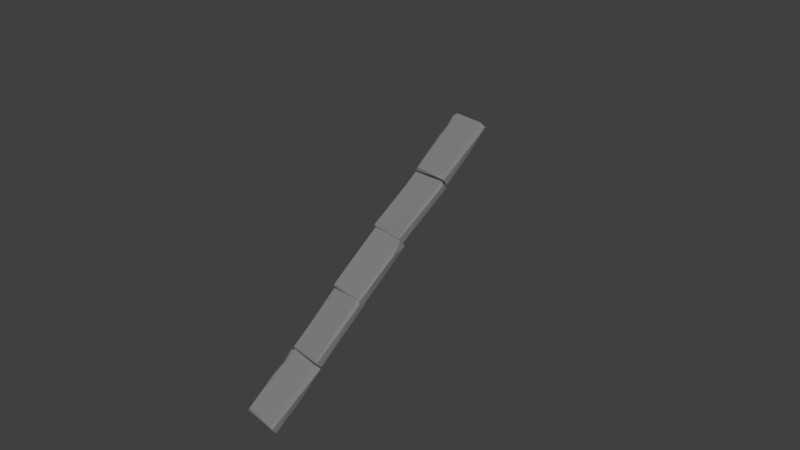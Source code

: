 # Source: Roof_big_stones_half.blend  (saved by Blender 2.79.0; exported with 4.5.12 LTS)
import bpy
from mathutils import Matrix  # noqa: F401  (used for matrix-valued properties, if any)

bpy.ops.wm.read_factory_settings(use_empty=True)
scene = bpy.context.scene
scene.name = 'Scene'

# ---- collections
col_collection_1 = bpy.data.collections.new('Collection 1'); scene.collection.children.link(col_collection_1)

# ---- materials (node trees are filled in below, after node groups)
mat_m_church_roof_stones = bpy.data.materials.new('M_Church_roof_stones')
mat_m_church_roof_stones.alpha_threshold = 0.0
mat_m_church_roof_stones.diffuse_color = (0.2159, 0.2159, 0.2159, 1.0)
mat_m_church_roof_stones.roughness = 0.5

# ---- material node trees
mat_m_church_roof_stones.use_nodes = True; mat_m_church_roof_stones.node_tree.nodes.clear()
_N = mat_m_church_roof_stones.node_tree.nodes; _L = mat_m_church_roof_stones.node_tree.links
n0 = _N.new('ShaderNodeOutputMaterial'); n0.name = 'Material Output'; n0.location = (1200, 880)
n0.label = 'Material Out'
n1 = _N.new('ShaderNodeAddShader'); n1.name = 'Add Shader'; n1.location = (1000, 880)
n1.label = 'Shader Add Refl'
n2 = _N.new('ShaderNodeAddShader'); n2.name = 'Add Shader.001'; n2.location = (800, 880)
n2.label = 'Shader Add Spec'
n3 = _N.new('ShaderNodeBsdfRefraction'); n3.name = 'Refraction BSDF'; n3.location = (1200, 220)
n3.label = 'Refl BSDF'
n3.mute = True
n4 = _N.new('ShaderNodeMix'); n4.name = 'Mix'; n4.location = (1000, 220)
n4.label = 'Mix Color/Refl'
n4.data_type = 'RGBA'
n4.blend_type = 'MULTIPLY'
n4.inputs[0].default_value = 1.0
n4.inputs[6].default_value = (1.0, 1.0, 1.0, 1.0)
n4.inputs[7].default_value = (0.0, 0.0, 0.0, 0.0)
n5 = _N.new('ShaderNodeMixShader'); n5.name = 'Mix Shader'; n5.location = (600, 880)
n5.label = 'Shader Mix Alpha'
n6 = _N.new('ShaderNodeBsdfTransparent'); n6.name = 'Transparent BSDF'; n6.location = (400, 880)
n6.label = 'Alpha BSDF'
n6.mute = True
n7 = _N.new('ShaderNodeMix'); n7.name = 'Mix.001'; n7.location = (200, 1100)
n7.label = 'Mix Color/Alpha'
n7.data_type = 'RGBA'
n7.blend_type = 'MULTIPLY'
n7.inputs[0].default_value = 1.0
n7.inputs[6].default_value = (1.0, 1.0, 1.0, 1.0)
n7.inputs[7].default_value = (1.0, 1.0, 1.0, 1.0)
n8 = _N.new('ShaderNodeBsdfDiffuse'); n8.name = 'Diffuse BSDF'; n8.location = (400, 660)
n8.label = 'Diff BSDF'
n9 = _N.new('ShaderNodeMix'); n9.name = 'Mix.002'; n9.location = (200, 660)
n9.label = 'Mix Color/Diffuse'
n9.data_type = 'RGBA'
n9.blend_type = 'MULTIPLY'
n9.inputs[0].default_value = 1.0
n9.inputs[6].default_value = (0.2159, 0.2159, 0.2159, 1.0)
n9.inputs[7].default_value = (1.0, 1.0, 1.0, 1.0)
n10 = _N.new('ShaderNodeBsdfAnisotropic'); n10.name = 'Glossy BSDF'; n10.location = (400, 220)
n10.label = 'Spec BSDF'
n10.distribution = 'GGX'
n11 = _N.new('ShaderNodeMix'); n11.name = 'Mix.003'; n11.location = (200, 220)
n11.label = 'Mix Color/Spec'
n11.data_type = 'RGBA'
n11.blend_type = 'MULTIPLY'
n11.inputs[0].default_value = 1.0
n11.inputs[6].default_value = (0.1, 0.1, 0.1, 1.0)
n11.inputs[7].default_value = (0.0, 0.0, 0.0, 1.0)
n12 = _N.new('ShaderNodeMix'); n12.name = 'Mix.004'; n12.location = (200, 0)
n12.label = 'Mix Color/Hardness'
n12.data_type = 'RGBA'
n12.blend_type = 'MULTIPLY'
n12.inputs[0].default_value = 1.0
n12.inputs[6].default_value = (3.95, 3.95, 3.95, 3.95)
n12.inputs[7].default_value = (1.0, 1.0, 1.0, 1.0)
n13 = _N.new('ShaderNodeNormalMap'); n13.name = 'Normal Map'; n13.location = (200, 440)
n13.label = 'Normal/Map'
n13.mute = True
n14 = _N.new('ShaderNodeMix'); n14.name = 'Mix.005'; n14.location = (1000, 660)
n14.label = 'Bump/Map'
n14.mute = True
n14.data_type = 'RGBA'
n14.blend_type = 'MULTIPLY'
n14.inputs[0].default_value = 1.0
n14.inputs[6].default_value = (1.0, 1.0, 1.0, 1.0)
n14.inputs[7].default_value = (0.0, 0.0, 0.0, 1.0)
n15 = _N.new('ShaderNodeTexCoord'); n15.name = 'Texture Coordinate'; n15.location = (-600, 660)
n15.label = 'Texture Coords'
n16 = _N.new('ShaderNodeDisplacement'); n16.name = 'Displacement'; n16.location = (0, 0)
n16.inputs[1].default_value = 0.0
n16.inputs[2].default_value = 0.1
n17 = _N.new('ShaderNodeMath'); n17.name = 'Math'; n17.location = (0, 0)
n17.operation = 'POWER'
_L.new(n1.outputs[0], n0.inputs[0])
_L.new(n2.outputs[0], n1.inputs[0])
_L.new(n3.outputs[0], n1.inputs[1])
_L.new(n4.outputs[2], n3.inputs[0])
_L.new(n5.outputs[0], n2.inputs[0])
_L.new(n6.outputs[0], n5.inputs[1])
_L.new(n7.outputs[2], n5.inputs[0])
_L.new(n8.outputs[0], n5.inputs[2])
_L.new(n9.outputs[2], n8.inputs[0])
_L.new(n10.outputs[0], n2.inputs[1])
_L.new(n11.outputs[2], n10.inputs[0])
_L.new(n13.outputs[0], n8.inputs[2])
_L.new(n13.outputs[0], n10.inputs[4])
_L.new(n13.outputs[0], n3.inputs[3])
_L.new(n14.outputs[2], n16.inputs[0])
_L.new(n16.outputs[0], n0.inputs[2])
_L.new(n12.outputs[2], n17.inputs[0])
_L.new(n17.outputs[0], n10.inputs[1])
n0.is_active_output = True

# ---- world
world_world = bpy.data.worlds.new('World'); scene.world = world_world
world_world.color = (0.05088, 0.05088, 0.05088)
world_world.use_sun_shadow = False
world_world.sun_shadow_jitter_overblur = 0.0
world_world.cycles.sampling_method = 'MANUAL'

# ---- cameras
cam_camera = bpy.data.cameras.new('Camera')
cam_camera.clip_end = 100.0
cam_camera.lens = 35.0
cam_camera.sensor_width = 32.0
cam_camera.sensor_height = 18.0
cam_camera.ortho_scale = 7.314
cam_camera.dof.focus_distance = 0.0

# ---- meshes
me_untitled = bpy.data.meshes.new('Untitled')
me_untitled.from_pydata([(28.96, 111.3, 72.01), (-29.29, -177.9, -175.4), (4.366, -80.28, -94.95), (23.86, -33.33, -54.27), (25.11, -20.65, -30.76), (27.46, 37.11, 8.211), (-23.37, 38.88, 9.601), (-26.71, 34.44, 15.63), (20.99, -38.68, -43.28), (-27.57, 19.96, -7.273), (-28.62, -11.32, -22.29), (-15.23, -37.42, -43.8), (-30.07, -36.48, -46.04), (22.98, -39.45, -46.6), (30.03, 110.0, 69.02), (24.11, 29.62, 18.97), (-26.74, 32.66, 20.61), (24.11, 64.75, 48.85), (-22.28, 85.17, 62.5), (-28.3, 44.4, 26.8), (-28.29, 45.0, 20.96), (-22.14, 103.9, 77.24), (26.58, -40.05, -46.77), (22.0, -77.17, -74.32), (23.65, -110.7, -105.9), (-26.88, -101.9, -116.4), (-26.63, -107.1, -105.3), (-28.29, -107.0, -108.7), (-24.25, -67.12, -70.11), (-28.82, -95.48, -105.9), (-27.87, -34.26, -48.25), (-25.8, -39.24, -46.55), (20.24, 175.5, 125.2), (29.2, 140.1, 104.7), (28.36, 106.0, 80.04), (-24.99, 107.7, 77.95), (-21.88, 107.2, 83.25), (25.53, 113.2, 89.54), (23.85, 177.3, 141.1), (-23.66, 150.2, 117.0), (-18.16, 178.7, 142.3), (9.232, 181.7, 137.2), (-24.64, 177.2, 138.7), (-25.17, 165.8, 125.7), (-24.91, 128.9, 89.84), (24.63, -178.5, -176.0), (24.09, -183.8, -168.0), (21.41, -184.7, -165.4), (-26.22, -181.7, -163.8), (20.87, -112.0, -107.3), (-27.1, -138.9, -130.7), (-20.51, -110.2, -105.5), (-21.74, -124.0, -116.9), (26.98, -107.0, -112.9), (-27.59, -111.7, -109.1), (-28.37, -123.2, -122.0), (-28.86, -160.3, -157.7), (3.58, 70.3, 36.68), (-24.56, 100.4, 58.55), (-27.22, -2.347, -26.7), (25.21, -139.4, -145.5), (-26.93, -103.5, -115.8), (15.15, -104.0, -116.2), (19.83, -34.58, -50.91), (26.19, 10.88, -15.42), (27.63, 17.03, 1.073), (25.32, 30.74, 17.73), (-22.71, 32.31, 19.51), (-27.67, -36.58, -41.65), (30.12, 103.2, 74.19), (22.46, 32.22, 23.35), (23.0, 108.4, 70.2), (-24.39, 107.8, 76.01), (26.64, 103.7, 78.83), (-27.1, 38.11, 10.68), (21.77, -108.4, -101.5), (22.86, -39.75, -42.3), (-24.98, 111.4, 72.05), (12.67, 104.3, 81.97), (25.51, -149.5, -143.6), (-29.28, -181.5, -169.4), (-29.88, -20.83, -43.05), (-29.87, -32.11, -52.9), (-24.05, 155.0, 107.2), (28.85, 150.2, 102.9), (-24.58, 184.9, 132.0), (29.85, 181.1, 134.8), (-26.98, -134.2, -140.7), (-27.17, -41.05, -64.39), (26.64, -33.01, -51.54), (-27.02, -32.03, -52.85), (-23.32, 111.9, 69.43), (24.96, 35.82, 11.82), (24.91, -104.2, -112.6), (-24.96, -15.49, -39.79)], [], [(83, 84, 0), (87, 60, 45), (88, 89, 2), (88, 63, 89), (25, 88, 2), (2, 93, 25), (3, 64, 4), (4, 8, 13), (65, 64, 5), (66, 8, 65), (67, 8, 66), (66, 5, 67), (67, 6, 7), (10, 7, 9), (68, 7, 10), (9, 59, 10), (10, 59, 81), (68, 11, 8), (69, 73, 17), (71, 73, 14), (16, 74, 15), (58, 74, 20), (19, 72, 20), (72, 58, 20), (18, 72, 19), (21, 18, 73), (93, 89, 22), (63, 76, 89), (27, 25, 24), (23, 31, 28), (28, 31, 27), (88, 25, 29), (88, 30, 90), (33, 84, 86), (0, 34, 77), (37, 86, 38), (34, 78, 77), (36, 38, 40), (39, 43, 35), (79, 60, 53), (79, 47, 46), (46, 1, 45), (46, 47, 1), (48, 49, 52), (62, 61, 51), (51, 61, 54), (50, 52, 55), (55, 52, 54), (80, 50, 55), (55, 54, 61), (56, 80, 55), (55, 87, 56), (56, 1, 80), (58, 71, 14), (14, 57, 58), (92, 57, 14), (74, 58, 57), (57, 92, 74), (59, 9, 64), (64, 3, 59), (82, 94, 3), (77, 83, 0), (85, 84, 83), (32, 85, 86), (32, 84, 85), (1, 87, 45), (61, 60, 87), (62, 60, 61), (89, 93, 2), (88, 90, 63), (4, 13, 3), (65, 4, 64), (66, 65, 5), (4, 65, 8), (67, 5, 6), (8, 67, 68), (7, 68, 67), (6, 9, 7), (82, 12, 81), (81, 12, 10), (10, 12, 68), (68, 12, 11), (8, 11, 13), (73, 71, 91, 72), (13, 11, 12), (69, 92, 14), (92, 69, 15), (17, 15, 69), (70, 15, 17), (14, 73, 69), (76, 63, 90, 30), (15, 74, 92), (70, 16, 15), (17, 16, 70), (18, 16, 17), (19, 16, 18), (73, 18, 17), (20, 16, 19), (20, 74, 16), (58, 72, 91), (18, 21, 72), (21, 73, 72), (93, 22, 24), (23, 24, 22), (75, 24, 23), (76, 23, 22), (89, 76, 22), (24, 25, 93), (75, 26, 24), (27, 24, 26), (23, 26, 75), (28, 26, 23), (27, 26, 28), (76, 31, 23), (29, 25, 27), (30, 29, 27), (30, 88, 29), (30, 27, 31), (31, 76, 30), (86, 84, 32), (33, 0, 84), (33, 86, 37), (33, 34, 0), (34, 33, 37), (37, 78, 34), (77, 78, 35), (35, 78, 36), (78, 37, 38), (38, 36, 78), (36, 39, 35), (36, 40, 39), (38, 86, 41), (41, 40, 38), (41, 85, 40), (41, 86, 85), (42, 40, 85), (39, 40, 43), (42, 43, 40), (42, 85, 43), (43, 85, 83), (35, 43, 44), (44, 43, 83), (35, 44, 77), (44, 83, 77), (53, 60, 62), (79, 45, 60), (53, 47, 79), (45, 79, 46), (47, 53, 49), (13, 12, 82, 3), (1, 47, 80), (80, 47, 48), (49, 48, 47), (48, 50, 80), (48, 52, 50), (52, 49, 51), (53, 51, 49), (51, 53, 62), (54, 52, 51), (61, 87, 55), (56, 87, 1), (58, 91, 71), (9, 6, 5), (64, 9, 5), (81, 59, 94), (59, 3, 94), (81, 94, 82)])
_uv = me_untitled.uv_layers.new(name='UVmap_0')
_uv.uv.foreach_set('vector', [0.4242, 0.05781, 0.4857, 0.06, 0.4829, 0.1304, 0.4243, 0.05823, 0.4854, 0.05991, 0.4829, 0.1304, 0.3121, 0.03959, 0.2864, 0.04729, 0.2988, 0.01873, 0.3121, 0.03959, 0.2911, 0.04736, 0.2864, 0.04729, 0.3094, 0.00246, 0.3121, 0.03959, 0.2988, 0.01873, 0.2988, 0.01873, 0.2915, 0.006454, 0.3094, 0.00246, 0.004426, 0.12, 0.002089, 0.05697, 0.01276, 0.09277, 0.01276, 0.09277, 0.018, 0.1165, 0.01625, 0.1216, 0.01088, 0.04053, 0.002089, 0.05697, 0.003706, 0.01855, 0.01553, 0.01807, 0.018, 0.1165, 0.01088, 0.04053, 0.06616, 0.01709, 0.018, 0.1165, 0.01553, 0.01807, 0.01553, 0.01807, 0.01315, 0.006348, 0.06616, 0.01709, 0.06616, 0.01709, 0.06775, 0.004883, 0.07147, 0.01514, 0.073, 0.08057, 0.07147, 0.01514, 0.08112, 0.0415, 0.06906, 0.1151, 0.07147, 0.01514, 0.073, 0.08057, 0.08112, 0.0415, 0.08307, 0.07764, 0.073, 0.08057, 0.073, 0.08057, 0.08307, 0.07764, 0.08289, 0.1035, 0.06906, 0.1151, 0.0566, 0.1172, 0.018, 0.1165, 0.1888, 0.0166, 0.1941, 0.01611, 0.1937, 0.06741, 0.2007, 0.005643, 0.1941, 0.01611, 0.1909, 0.008467, 0.2442, 0.1161, 0.2472, 0.1274, 0.1907, 0.1193, 0.259, 0.04102, 0.2553, 0.1207, 0.2529, 0.1069, 0.248, 0.103, 0.2488, 0.01633, 0.2529, 0.1069, 0.2488, 0.01633, 0.259, 0.04102, 0.2529, 0.1069, 0.2407, 0.04737, 0.2488, 0.01633, 0.248, 0.103, 0.2448, 0.01953, 0.2407, 0.04737, 0.1941, 0.01611, 0.1782, 0.1162, 0.1798, 0.01363, 0.1888, 0.0166, 0.2005, 0.005679, 0.1941, 0.01611, 0.191, 0.008464, 0.2467, 0.1185, 0.2472, 0.1274, 0.1907, 0.1193, 0.1935, 0.06739, 0.2448, 0.01942, 0.2333, 0.06561, 0.2333, 0.06561, 0.2448, 0.01942, 0.2467, 0.1185, 0.2586, 0.03055, 0.2553, 0.1207, 0.2529, 0.1069, 0.2586, 0.03055, 0.2488, 0.01582, 0.2553, 0.01646, 0.09796, 0.07178, 0.09033, 0.05568, 0.09644, 0.01607, 0.09863, 0.1201, 0.1042, 0.1143, 0.1559, 0.1299, 0.1066, 0.103, 0.09644, 0.01607, 0.1074, 0.01676, 0.1042, 0.1143, 0.1195, 0.1143, 0.1559, 0.1299, 0.1559, 0.1151, 0.1074, 0.01676, 0.1513, 0.01478, 0.1591, 0.05518, 0.1628, 0.03564, 0.1622, 0.1191, 0.09796, 0.07178, 0.09035, 0.05556, 0.0968, 0.01611, 0.09796, 0.07178, 0.1119, 0.1077, 0.1042, 0.1143, 0.1042, 0.1143, 0.1559, 0.1299, 0.09863, 0.1201, 0.1042, 0.1143, 0.1119, 0.1077, 0.1559, 0.1299, 0.1557, 0.1147, 0.1075, 0.01679, 0.1536, 0.0332, 0.1136, 0.00293, 0.1587, 0.00293, 0.1513, 0.01464, 0.1513, 0.01464, 0.1587, 0.00293, 0.1592, 0.01563, 0.1591, 0.05518, 0.1536, 0.0332, 0.1628, 0.03564, 0.1628, 0.03564, 0.1536, 0.0332, 0.1592, 0.01563, 0.1622, 0.1191, 0.1591, 0.05518, 0.1628, 0.03564, 0.1628, 0.03564, 0.1592, 0.01563, 0.172, 0.009766, 0.1682, 0.09424, 0.1622, 0.1191, 0.1628, 0.03564, 0.1628, 0.03564, 0.1735, 0.05677, 0.1682, 0.09424, 0.1682, 0.09424, 0.1697, 0.124, 0.1622, 0.1191, 0.3109, 0.03728, 0.2913, 0.04736, 0.2864, 0.04721, 0.2864, 0.04721, 0.2992, 0.02301, 0.3109, 0.03728, 0.2876, 0.001952, 0.2992, 0.02301, 0.2864, 0.04721, 0.3094, 0.002477, 0.3109, 0.03728, 0.2992, 0.02301, 0.2992, 0.02301, 0.2876, 0.001952, 0.3094, 0.002477, 0.3474, 0.003868, 0.3711, 0.002828, 0.3638, 0.04245, 0.3638, 0.04245, 0.3202, 0.04348, 0.3474, 0.003868, 0.3184, 0.00342, 0.3353, 0.008093, 0.3202, 0.04348, 0.4175, 0.1226, 0.4242, 0.05781, 0.4829, 0.1304, 0.4344, 0.02622, 0.4857, 0.06, 0.4242, 0.05781, 0.4758, 0.02941, 0.4344, 0.02622, 0.4775, 0.01318, 0.4758, 0.02941, 0.4857, 0.06, 0.4344, 0.02622, 0.4175, 0.1226, 0.4243, 0.05823, 0.4829, 0.1304, 0.4253, 0.0127, 0.4854, 0.05991, 0.4243, 0.05823, 0.4775, 0.01318, 0.4854, 0.05991, 0.4253, 0.0127, 0.2864, 0.04729, 0.2915, 0.006454, 0.2988, 0.01873, 0.3121, 0.03959, 0.3102, 0.0457, 0.2911, 0.04736, 0.01276, 0.09277, 0.01625, 0.1216, 0.004426, 0.12, 0.01088, 0.04053, 0.01276, 0.09277, 0.002089, 0.05697, 0.01553, 0.01807, 0.01088, 0.04053, 0.003706, 0.01855, 0.01276, 0.09277, 0.01088, 0.04053, 0.018, 0.1165, 0.06616, 0.01709, 0.01315, 0.006348, 0.06775, 0.004883, 0.018, 0.1165, 0.06616, 0.01709, 0.06906, 0.1151, 0.07147, 0.01514, 0.06906, 0.1151, 0.06616, 0.01709, 0.08221, 0.01562, 0.08112, 0.0415, 0.07147, 0.01514, 0.08325, 0.1201, 0.07243, 0.1187, 0.08289, 0.1035, 0.08289, 0.1035, 0.07243, 0.1187, 0.073, 0.08057, 0.073, 0.08057, 0.07243, 0.1187, 0.06906, 0.1151, 0.06906, 0.1151, 0.07243, 0.1187, 0.0566, 0.1172, 0.018, 0.1165, 0.0566, 0.1172, 0.01625, 0.1216, 0.1941, 0.01611, 0.2007, 0.005643, 0.2477, 0.008019, 0.2488, 0.01633, 0.01625, 0.1216, 0.0566, 0.1172, 0.07243, 0.1187, 0.1888, 0.0166, 0.1782, 0.1162, 0.1798, 0.01333, 0.1782, 0.1162, 0.1888, 0.0166, 0.1907, 0.1193, 0.1937, 0.06741, 0.1907, 0.1193, 0.1888, 0.0166, 0.1931, 0.1113, 0.1907, 0.1193, 0.1937, 0.06741, 0.1909, 0.008467, 0.1941, 0.01611, 0.1888, 0.0166, 0.1941, 0.01611, 0.2005, 0.005679, 0.2478, 0.009546, 0.2488, 0.01582, 0.1907, 0.1193, 0.2472, 0.1274, 0.1902, 0.1295, 0.1931, 0.1113, 0.2442, 0.1161, 0.1907, 0.1193, 0.1937, 0.06741, 0.2442, 0.1161, 0.1931, 0.1113, 0.2407, 0.04737, 0.2442, 0.1161, 0.1937, 0.06741, 0.248, 0.103, 0.2442, 0.1161, 0.2407, 0.04737, 0.1941, 0.01611, 0.2407, 0.04737, 0.1937, 0.06741, 0.2529, 0.1069, 0.2442, 0.1161, 0.248, 0.103, 0.2529, 0.1069, 0.2553, 0.1207, 0.2442, 0.1161, 0.259, 0.04102, 0.2488, 0.01633, 0.2568, 0.01654, 0.2407, 0.04737, 0.2448, 0.01953, 0.2488, 0.01633, 0.2448, 0.01953, 0.1941, 0.01611, 0.2488, 0.01633, 0.1782, 0.1162, 0.1888, 0.0166, 0.1907, 0.1193, 0.1935, 0.06739, 0.1907, 0.1193, 0.1888, 0.0166, 0.1931, 0.1113, 0.1907, 0.1193, 0.1935, 0.06739, 0.1941, 0.01611, 0.1935, 0.06739, 0.1888, 0.0166, 0.191, 0.008464, 0.1941, 0.01611, 0.1888, 0.0166, 0.1907, 0.1193, 0.2472, 0.1274, 0.1902, 0.1295, 0.1931, 0.1113, 0.2432, 0.1148, 0.1907, 0.1193, 0.2467, 0.1185, 0.1907, 0.1193, 0.2432, 0.1148, 0.1935, 0.06739, 0.2432, 0.1148, 0.1931, 0.1113, 0.2333, 0.06561, 0.2432, 0.1148, 0.1935, 0.06739, 0.2467, 0.1185, 0.2432, 0.1148, 0.2333, 0.06561, 0.1941, 0.01611, 0.2448, 0.01942, 0.1935, 0.06739, 0.2529, 0.1069, 0.2553, 0.1207, 0.2467, 0.1185, 0.2488, 0.01582, 0.2529, 0.1069, 0.2467, 0.1185, 0.2488, 0.01582, 0.2586, 0.03055, 0.2529, 0.1069, 0.2488, 0.01582, 0.2467, 0.1185, 0.2448, 0.01942, 0.2448, 0.01942, 0.1941, 0.01611, 0.2488, 0.01582, 0.09644, 0.01607, 0.09033, 0.05568, 0.0885, 0.02796, 0.09796, 0.07178, 0.09863, 0.1201, 0.09033, 0.05568, 0.09796, 0.07178, 0.09644, 0.01607, 0.1066, 0.103, 0.09796, 0.07178, 0.1042, 0.1143, 0.09863, 0.1201, 0.1042, 0.1143, 0.09796, 0.07178, 0.1066, 0.103, 0.1066, 0.103, 0.1195, 0.1143, 0.1042, 0.1143, 0.1559, 0.1299, 0.1195, 0.1143, 0.1575, 0.1221, 0.1575, 0.1221, 0.1195, 0.1143, 0.1559, 0.1151, 0.1195, 0.1143, 0.1066, 0.103, 0.1074, 0.01676, 0.1074, 0.01676, 0.1559, 0.1151, 0.1195, 0.1143, 0.1559, 0.1151, 0.1591, 0.05518, 0.1622, 0.1191, 0.1559, 0.1151, 0.1513, 0.01478, 0.1591, 0.05518, 0.1074, 0.01676, 0.1098, 0.01064, 0.124, 0.008345, 0.124, 0.008345, 0.1513, 0.01478, 0.1074, 0.01676, 0.124, 0.008345, 0.1579, 0.006868, 0.1513, 0.01478, 0.124, 0.008345, 0.1098, 0.01064, 0.1579, 0.006868, 0.1592, 0.01563, 0.1513, 0.01478, 0.1579, 0.006868, 0.1591, 0.05518, 0.1513, 0.01478, 0.1628, 0.03564, 0.1592, 0.01563, 0.1628, 0.03564, 0.1513, 0.01478, 0.1592, 0.01563, 0.172, 0.009766, 0.1628, 0.03564, 0.1628, 0.03564, 0.172, 0.009766, 0.1733, 0.05635, 0.1622, 0.1191, 0.1628, 0.03564, 0.1682, 0.09424, 0.1682, 0.09424, 0.1628, 0.03564, 0.1733, 0.05635, 0.1622, 0.1191, 0.1682, 0.09424, 0.1697, 0.124, 0.1682, 0.09424, 0.1733, 0.05635, 0.1697, 0.124, 0.0968, 0.01611, 0.09035, 0.05556, 0.0835, 0.01465, 0.09796, 0.07178, 0.09863, 0.1201, 0.09035, 0.05556, 0.0968, 0.01611, 0.1119, 0.1077, 0.09796, 0.07178, 0.09863, 0.1201, 0.09796, 0.07178, 0.1042, 0.1143, 0.1119, 0.1077, 0.0968, 0.01611, 0.1075, 0.01679, 0.01625, 0.1216, 0.07243, 0.1187, 0.0639, 0.1277, 0.02455, 0.1293, 0.1559, 0.1299, 0.1119, 0.1077, 0.1622, 0.1191, 0.1622, 0.1191, 0.1119, 0.1077, 0.1557, 0.1147, 0.1075, 0.01679, 0.1557, 0.1147, 0.1119, 0.1077, 0.1557, 0.1147, 0.1591, 0.05518, 0.1622, 0.1191, 0.1557, 0.1147, 0.1536, 0.0332, 0.1591, 0.05518, 0.1536, 0.0332, 0.1075, 0.01679, 0.1513, 0.01464, 0.1011, 0.008789, 0.1513, 0.01464, 0.1075, 0.01679, 0.1513, 0.01464, 0.1011, 0.008789, 0.1136, 0.00293, 0.1592, 0.01563, 0.1536, 0.0332, 0.1513, 0.01464, 0.172, 0.009766, 0.1735, 0.05677, 0.1628, 0.03564, 0.1682, 0.09424, 0.1735, 0.05677, 0.1697, 0.124, 0.3109, 0.03728, 0.3115, 0.04298, 0.2913, 0.04736, 0.3711, 0.002828, 0.3894, 0.002441, 0.3903, 0.04135, 0.3638, 0.04245, 0.3711, 0.002828, 0.3903, 0.04135, 0.3296, 0.00293, 0.3474, 0.003868, 0.3353, 0.008093, 0.3474, 0.003868, 0.3202, 0.04348, 0.3353, 0.008093, 0.3296, 0.00293, 0.3353, 0.008093, 0.3184, 0.00342])
_uv.active_render = True
_uv = me_untitled.uv_layers.new(name='LightMapUV')
_uv.uv.foreach_set('vector', [0.02474, 0.1495, 0.1784, 0.1554, 0.172, 0.3359, 0.5153, 0.4419, 0.52, 0.5944, 0.7007, 0.5886, 0.6814, 0.1864, 0.6338, 0.02551, 0.8134, 0.1028, 0.6814, 0.1864, 0.6335, 0.05511, 0.6338, 0.02551, 0.9168, 0.1696, 0.6814, 0.1864, 0.8134, 0.1028, 0.8134, 0.1028, 0.8912, 0.05687, 0.9168, 0.1696, 0.5148, 0.6603, 0.5215, 0.8424, 0.4912, 0.7395, 0.4912, 0.7395, 0.476, 0.6713, 0.481, 0.6562, 0.4966, 0.8903, 0.5215, 0.8424, 0.5171, 0.9527, 0.4832, 0.9552, 0.476, 0.6713, 0.4966, 0.8903, 0.3379, 0.9582, 0.476, 0.6713, 0.4832, 0.9552, 0.4832, 0.9552, 0.49, 0.9889, 0.3379, 0.9582, 0.3379, 0.9582, 0.3335, 0.9922, 0.3228, 0.9626, 0.3184, 0.7739, 0.3228, 0.9626, 0.2952, 0.8876, 0.3297, 0.6746, 0.3228, 0.9626, 0.3184, 0.7739, 0.2952, 0.8876, 0.2893, 0.7834, 0.3184, 0.7739, 0.3184, 0.7739, 0.2893, 0.7834, 0.29, 0.7083, 0.3297, 0.6746, 0.3654, 0.6687, 0.476, 0.6713, 0.5693, 0.6641, 0.5845, 0.6636, 0.5831, 0.8115, 0.6034, 0.6328, 0.5845, 0.6636, 0.5751, 0.6412, 0.7285, 0.9521, 0.7368, 0.985, 0.5749, 0.9614, 0.771, 0.7344, 0.7602, 0.9655, 0.7539, 0.9257, 0.7393, 0.9141, 0.7417, 0.6627, 0.7539, 0.9257, 0.7417, 0.6627, 0.771, 0.7344, 0.7539, 0.9257, 0.7184, 0.7534, 0.7417, 0.6627, 0.7393, 0.9141, 0.73, 0.6731, 0.7184, 0.7534, 0.5845, 0.6636, 0.3828, 0.374, 0.3872, 0.07795, 0.4131, 0.08594, 0.4466, 0.05483, 0.4282, 0.08545, 0.4192, 0.06303, 0.5791, 0.381, 0.5806, 0.4072, 0.4189, 0.3837, 0.4263, 0.2334, 0.5737, 0.09488, 0.5408, 0.2278, 0.5408, 0.2278, 0.5737, 0.09488, 0.5791, 0.381, 0.6137, 0.1261, 0.6039, 0.3875, 0.5977, 0.3477, 0.6137, 0.1261, 0.5854, 0.08313, 0.6044, 0.08536, 0.04898, 0.8235, 0.02736, 0.7769, 0.04473, 0.662, 0.05093, 0.9634, 0.06689, 0.9465, 0.2142, 0.9922, 0.0736, 0.9134, 0.04473, 0.662, 0.07604, 0.6638, 0.06689, 0.9465, 0.1105, 0.9464, 0.2142, 0.9922, 0.2142, 0.9491, 0.07604, 0.6638, 0.2008, 0.6583, 0.223, 0.7753, 0.2339, 0.7187, 0.2322, 0.9608, 0.1765, 0.5762, 0.2234, 0.5978, 0.3379, 0.5793, 0.1765, 0.5762, 0.07299, 0.5363, 0.05347, 0.5581, 0.05347, 0.5581, 0.007812, 0.4111, 0.03662, 0.5742, 0.05347, 0.5581, 0.07299, 0.5363, 0.007812, 0.4111, 0.0522, 0.4114, 0.3361, 0.549, 0.2888, 0.418, 0.3757, 0.5315, 0.3762, 0.4033, 0.3421, 0.4243, 0.3421, 0.4243, 0.3762, 0.4033, 0.3389, 0.4019, 0.2247, 0.4023, 0.2888, 0.418, 0.2813, 0.3911, 0.2813, 0.3911, 0.2888, 0.418, 0.3389, 0.4019, 0.03925, 0.3931, 0.2247, 0.4023, 0.2813, 0.3911, 0.2813, 0.3911, 0.3389, 0.4019, 0.3555, 0.3652, 0.1112, 0.376, 0.03925, 0.3931, 0.2813, 0.3911, 0.2813, 0.3911, 0.2196, 0.3612, 0.1112, 0.376, 0.1112, 0.376, 0.02589, 0.3716, 0.03925, 0.3931, 0.9419, 0.929, 0.8194, 0.9914, 0.7893, 0.9906, 0.7893, 0.9906, 0.869, 0.8383, 0.9419, 0.929, 0.7959, 0.7048, 0.869, 0.8383, 0.7893, 0.9906, 0.9333, 0.7083, 0.9419, 0.929, 0.869, 0.8383, 0.869, 0.8383, 0.7959, 0.7048, 0.9333, 0.7083, 0.7521, 0.2324, 0.8492, 0.2287, 0.8196, 0.3918, 0.8196, 0.3918, 0.6403, 0.3956, 0.7521, 0.2324, 0.6328, 0.231, 0.7023, 0.2508, 0.6403, 0.3956, 0.007813, 0.3169, 0.02474, 0.1495, 0.172, 0.3359, 0.0501, 0.06849, 0.1784, 0.1554, 0.02474, 0.1495, 0.1538, 0.07658, 0.0501, 0.06849, 0.1581, 0.03467, 0.1538, 0.07658, 0.1784, 0.1554, 0.0501, 0.06849, 0.6812, 0.4248, 0.5153, 0.4419, 0.7007, 0.5886, 0.3984, 0.4443, 0.52, 0.5944, 0.5153, 0.4419, 0.3994, 0.575, 0.52, 0.5944, 0.3984, 0.4443, 0.6338, 0.02551, 0.8912, 0.05687, 0.8134, 0.1028, 0.6814, 0.1864, 0.6434, 0.1751, 0.6335, 0.05511, 0.4912, 0.7395, 0.486, 0.6634, 0.5148, 0.6603, 0.4966, 0.8903, 0.4912, 0.7395, 0.5215, 0.8424, 0.4832, 0.9552, 0.4966, 0.8903, 0.5171, 0.9527, 0.4912, 0.7395, 0.4966, 0.8903, 0.476, 0.6713, 0.3379, 0.9582, 0.49, 0.9889, 0.3335, 0.9922, 0.476, 0.6713, 0.3379, 0.9582, 0.3297, 0.6746, 0.3228, 0.9626, 0.3297, 0.6746, 0.3379, 0.9582, 0.292, 0.9615, 0.2952, 0.8876, 0.3228, 0.9626, 0.2891, 0.6609, 0.3201, 0.6647, 0.29, 0.7083, 0.29, 0.7083, 0.3201, 0.6647, 0.3184, 0.7739, 0.3184, 0.7739, 0.3201, 0.6647, 0.3297, 0.6746, 0.3297, 0.6746, 0.3201, 0.6647, 0.3654, 0.6687, 0.476, 0.6713, 0.3654, 0.6687, 0.481, 0.6562, 0.5845, 0.6636, 0.6034, 0.6328, 0.7384, 0.6393, 0.7417, 0.6627, 0.481, 0.6562, 0.3654, 0.6687, 0.3201, 0.6647, 0.5693, 0.6641, 0.5391, 0.9518, 0.5434, 0.6552, 0.5391, 0.9518, 0.5693, 0.6641, 0.5672, 0.9554, 0.5831, 0.8115, 0.5672, 0.9554, 0.5693, 0.6641, 0.5818, 0.9374, 0.5672, 0.9554, 0.5831, 0.8115, 0.5751, 0.6412, 0.5845, 0.6636, 0.5693, 0.6641, 0.4282, 0.08545, 0.4466, 0.05483, 0.5826, 0.06566, 0.5854, 0.08313, 0.5749, 0.9614, 0.7368, 0.985, 0.5733, 0.9909, 0.5818, 0.9374, 0.7285, 0.9521, 0.5749, 0.9614, 0.5831, 0.8115, 0.7285, 0.9521, 0.5818, 0.9374, 0.7184, 0.7534, 0.7285, 0.9521, 0.5831, 0.8115, 0.7393, 0.9141, 0.7285, 0.9521, 0.7184, 0.7534, 0.5845, 0.6636, 0.7184, 0.7534, 0.5831, 0.8115, 0.7539, 0.9257, 0.7285, 0.9521, 0.7393, 0.9141, 0.7539, 0.9257, 0.7602, 0.9655, 0.7285, 0.9521, 0.771, 0.7344, 0.7417, 0.6627, 0.765, 0.6636, 0.7184, 0.7534, 0.73, 0.6731, 0.7417, 0.6627, 0.73, 0.6731, 0.5845, 0.6636, 0.7417, 0.6627, 0.3828, 0.374, 0.4131, 0.08594, 0.411, 0.3777, 0.4263, 0.2334, 0.411, 0.3777, 0.4131, 0.08594, 0.4255, 0.3595, 0.411, 0.3777, 0.4263, 0.2334, 0.4282, 0.08545, 0.4263, 0.2334, 0.4131, 0.08594, 0.4192, 0.06303, 0.4282, 0.08545, 0.4131, 0.08594, 0.4189, 0.3837, 0.5806, 0.4072, 0.417, 0.4129, 0.4255, 0.3595, 0.5694, 0.3704, 0.4189, 0.3837, 0.5791, 0.381, 0.4189, 0.3837, 0.5694, 0.3704, 0.4263, 0.2334, 0.5694, 0.3704, 0.4255, 0.3595, 0.5408, 0.2278, 0.5694, 0.3704, 0.4263, 0.2334, 0.5791, 0.381, 0.5694, 0.3704, 0.5408, 0.2278, 0.4282, 0.08545, 0.5737, 0.09488, 0.4263, 0.2334, 0.5977, 0.3477, 0.6039, 0.3875, 0.5791, 0.381, 0.5854, 0.08313, 0.5977, 0.3477, 0.5791, 0.381, 0.5854, 0.08313, 0.6137, 0.1261, 0.5977, 0.3477, 0.5854, 0.08313, 0.5791, 0.381, 0.5737, 0.09488, 0.5737, 0.09488, 0.4282, 0.08545, 0.5854, 0.08313, 0.04473, 0.662, 0.02736, 0.7769, 0.02211, 0.6964, 0.04898, 0.8235, 0.05093, 0.9634, 0.02736, 0.7769, 0.04898, 0.8235, 0.04473, 0.662, 0.0736, 0.9134, 0.04898, 0.8235, 0.06689, 0.9465, 0.05093, 0.9634, 0.06689, 0.9465, 0.04898, 0.8235, 0.0736, 0.9134, 0.0736, 0.9134, 0.1105, 0.9464, 0.06689, 0.9465, 0.2142, 0.9922, 0.1105, 0.9464, 0.2186, 0.9692, 0.2186, 0.9692, 0.1105, 0.9464, 0.2142, 0.9491, 0.1105, 0.9464, 0.0736, 0.9134, 0.07604, 0.6638, 0.07604, 0.6638, 0.2142, 0.9491, 0.1105, 0.9464, 0.2142, 0.9491, 0.223, 0.7753, 0.2322, 0.9608, 0.2142, 0.9491, 0.2008, 0.6583, 0.223, 0.7753, 0.07604, 0.6638, 0.08263, 0.6461, 0.1233, 0.6396, 0.1233, 0.6396, 0.2008, 0.6583, 0.07604, 0.6638, 0.1233, 0.6396, 0.2199, 0.6353, 0.2008, 0.6583, 0.1233, 0.6396, 0.08263, 0.6461, 0.2199, 0.6353, 0.2235, 0.6611, 0.2008, 0.6583, 0.2199, 0.6353, 0.223, 0.7753, 0.2008, 0.6583, 0.2339, 0.7187, 0.2235, 0.6611, 0.2339, 0.7187, 0.2008, 0.6583, 0.2235, 0.6611, 0.26, 0.6445, 0.2339, 0.7187, 0.2339, 0.7187, 0.26, 0.6445, 0.2636, 0.7791, 0.2322, 0.9608, 0.2339, 0.7187, 0.2491, 0.8888, 0.2491, 0.8888, 0.2339, 0.7187, 0.2636, 0.7791, 0.2322, 0.9608, 0.2491, 0.8888, 0.2534, 0.9741, 0.2491, 0.8888, 0.2636, 0.7791, 0.2534, 0.9741, 0.3379, 0.5793, 0.2234, 0.5978, 0.3423, 0.6172, 0.1765, 0.5762, 0.03662, 0.5742, 0.2234, 0.5978, 0.3379, 0.5793, 0.07299, 0.5363, 0.1765, 0.5762, 0.03662, 0.5742, 0.1765, 0.5762, 0.05347, 0.5581, 0.07299, 0.5363, 0.3379, 0.5793, 0.3361, 0.549, 0.481, 0.6562, 0.3201, 0.6647, 0.3444, 0.6387, 0.4573, 0.6346, 0.007812, 0.4111, 0.07299, 0.5363, 0.03079, 0.4067, 0.03079, 0.4067, 0.07299, 0.5363, 0.0522, 0.4114, 0.3361, 0.549, 0.0522, 0.4114, 0.07299, 0.5363, 0.0522, 0.4114, 0.2247, 0.4023, 0.03925, 0.3931, 0.0522, 0.4114, 0.2888, 0.418, 0.2247, 0.4023, 0.2888, 0.418, 0.3361, 0.549, 0.3421, 0.4243, 0.3594, 0.5671, 0.3421, 0.4243, 0.3361, 0.549, 0.3421, 0.4243, 0.3594, 0.5671, 0.3757, 0.5315, 0.3389, 0.4019, 0.2888, 0.418, 0.3421, 0.4243, 0.3555, 0.3652, 0.2196, 0.3612, 0.2813, 0.3911, 0.1112, 0.376, 0.2196, 0.3612, 0.02589, 0.3716, 0.9419, 0.929, 0.9464, 0.9648, 0.8194, 0.9914, 0.8492, 0.2287, 0.9253, 0.228, 0.9289, 0.3871, 0.8196, 0.3918, 0.8492, 0.2287, 0.9289, 0.3871, 0.6787, 0.23, 0.7521, 0.2324, 0.7023, 0.2508, 0.7521, 0.2324, 0.6403, 0.3956, 0.7023, 0.2508, 0.6787, 0.23, 0.7023, 0.2508, 0.6328, 0.231])
me_untitled.materials.append(mat_m_church_roof_stones)
me_untitled.use_remesh_preserve_volume = False
me_untitled.use_remesh_preserve_attributes = False
me_untitled.use_mirror_vertex_groups = False
me_untitled.update()
me_untitled.normals_split_custom_set([tuple(v) for v in zip(*[iter([-0.00709, 0.6213, -0.7835, -0.00709, 0.6213, -0.7835, -0.00709, 0.6213, -0.7835, -0.01107, 0.6156, -0.788, -0.01107, 0.6156, -0.788, -0.01107, 0.6156, -0.788, 0.08233, 0.6527, -0.7531, 0.08233, 0.6527, -0.7531, 0.08233, 0.6527, -0.7531, -0.1975, 0.9525, 0.2317, -0.1975, 0.9525, 0.2317, -0.1975, 0.9525, 0.2317, 0.07173, 0.6481, -0.7581, 0.07173, 0.6481, -0.7581, 0.07173, 0.6481, -0.7581, 0.08324, 0.6385, -0.7651, 0.08324, 0.6385, -0.7651, 0.08324, 0.6385, -0.7651, 0.9988, -0.01072, -0.04775, 0.9988, -0.01072, -0.04775, 0.9988, -0.01072, -0.04775, 0.6738, -0.5194, 0.5257, 0.6738, -0.5194, 0.5257, 0.6738, -0.5194, 0.5257, 0.9936, 0.04524, -0.1036, 0.9936, 0.04524, -0.1036, 0.9936, 0.04524, -0.1036, 0.7229, -0.4811, 0.496, 0.7229, -0.4811, 0.496, 0.7229, -0.4811, 0.496, 0.006199, -0.6604, 0.7509, 0.006199, -0.6604, 0.7509, 0.006199, -0.6604, 0.7509, 0.04777, 0.8253, 0.5626, 0.04777, 0.8253, 0.5626, 0.04777, 0.8253, 0.5626, -0.09654, 0.8267, 0.5543, -0.09654, 0.8267, 0.5543, -0.09654, 0.8267, 0.5543, -0.9995, 0.02265, 0.02315, -0.9995, 0.02265, 0.02315, -0.9995, 0.02265, 0.02315, -0.5257, -0.5297, 0.6657, -0.5257, -0.5297, 0.6657, -0.5257, -0.5297, 0.6657, -0.9879, 0.09312, -0.1244, -0.9879, 0.09312, -0.1244, -0.9879, 0.09312, -0.1244, -0.9886, 0.15, -0.008971, -0.9886, 0.15, -0.008971, -0.9886, 0.15, -0.008971, -0.03659, -0.9842, 0.1734, -0.03659, -0.9842, 0.1734, -0.03659, -0.9842, 0.1734, 0.6762, -0.4764, 0.562, 0.6762, -0.4764, 0.562, 0.6762, -0.4764, 0.562, -0.1021, 0.8538, 0.5105, -0.1021, 0.8538, 0.5105, -0.1021, 0.8538, 0.5105, -0.06765, -0.8756, -0.4783, -0.06765, -0.8756, -0.4783, -0.06765, -0.8756, -0.4783, -0.929, 0.2486, -0.2743, -0.929, 0.2486, -0.2743, -0.929, 0.2486, -0.2743, -0.9983, 0.05769, 0.004867, -0.9983, 0.05769, 0.004867, -0.9983, 0.05769, 0.004867, -0.996, 0.08498, -0.02646, -0.996, 0.08498, -0.02646, -0.996, 0.08498, -0.02646, -0.6891, -0.4172, 0.5925, -0.6891, -0.4172, 0.5925, -0.6891, -0.4172, 0.5925, -0.02799, -0.6177, 0.7859, -0.02799, -0.6177, 0.7859, -0.02799, -0.6177, 0.7859, 0.9998, -0.01545, -0.01028, 0.9998, -0.01545, -0.01028, 0.9998, -0.01545, -0.01028, -0.1392, 0.8263, 0.5458, -0.1392, 0.8263, 0.5458, -0.1392, 0.8263, 0.5458, -0.02946, -0.8317, -0.5545, -0.02946, -0.8317, -0.5545, -0.02946, -0.8317, -0.5545, -0.07115, -0.6461, 0.7599, -0.07115, -0.6461, 0.7599, -0.07115, -0.6461, 0.7599, -0.5007, -0.5747, 0.6473, -0.5007, -0.5747, 0.6473, -0.5007, -0.5747, 0.6473, -0.8965, 0.2854, -0.3389, -0.8965, 0.2854, -0.3389, -0.8965, 0.2854, -0.3389, -0.9826, 0.1522, -0.1067, -0.9826, 0.1522, -0.1067, -0.9826, 0.1522, -0.1067, 0.9982, 0.02414, -0.05456, 0.9982, 0.02414, -0.05456, 0.9982, 0.02414, -0.05456, -0.003357, -0.8356, -0.5493, -0.003357, -0.8356, -0.5493, -0.003357, -0.8356, -0.5493, 0.7732, -0.3853, 0.5037, 0.7732, -0.3853, 0.5037, 0.7732, -0.3853, 0.5037, 0.008778, -0.797, -0.6039, 0.008778, -0.797, -0.6039, 0.008778, -0.797, -0.6039, 0.001704, -0.6373, 0.7706, 0.001704, -0.6373, 0.7706, 0.001704, -0.6373, 0.7706, -0.9095, -0.2658, 0.3196, -0.9095, -0.2658, 0.3196, -0.9095, -0.2658, 0.3196, 0.9973, 0.01665, -0.07092, 0.9973, 0.01665, -0.07092, 0.9973, 0.01665, -0.07092, 0.7028, -0.4314, 0.5656, 0.7028, -0.4314, 0.5656, 0.7028, -0.4314, 0.5656, -0.01723, -0.8391, -0.5437, -0.01723, -0.8391, -0.5437, -0.01723, -0.8391, -0.5437, -0.04799, -0.9208, -0.387, -0.04799, -0.9208, -0.387, -0.04799, -0.9208, -0.387, 0.003562, -0.6313, 0.7755, 0.003562, -0.6313, 0.7755, 0.003562, -0.6313, 0.7755, 0.0147, 0.8441, 0.5359, 0.0147, 0.8441, 0.5359, 0.0147, 0.8441, 0.5359, -0.4635, 0.5837, 0.6667, -0.4635, 0.5837, 0.6667, -0.4635, 0.5837, 0.6667, -0.5881, -0.4251, 0.688, -0.5881, -0.4251, 0.688, -0.5881, -0.4251, 0.688, -0.5304, -0.6166, 0.5818, -0.5304, -0.6166, 0.5818, -0.5304, -0.6166, 0.5818, -0.9081, -0.2555, 0.3319, -0.9081, -0.2555, 0.3319, -0.9081, -0.2555, 0.3319, -0.9972, 0.07512, -0.006587, -0.9972, 0.07512, -0.006587, -0.9972, 0.07512, -0.006587, -0.9995, 0.02795, -0.01534, -0.9995, 0.02795, -0.01534, -0.9995, 0.02795, -0.01534, -0.9642, 0.1902, -0.1848, -0.9642, 0.1902, -0.1848, -0.9642, 0.1902, -0.1848, -0.9998, 0.01325, 0.01122, -0.9998, 0.01325, 0.01122, -0.9998, 0.01325, 0.01122, -0.1941, 0.9735, 0.1209, -0.1941, 0.9735, 0.1209, -0.1941, 0.9735, 0.1209, 0.04343, 0.6134, -0.7886, 0.04343, 0.6134, -0.7886, 0.04343, 0.6134, -0.7886, 0.05763, 0.6071, -0.7925, 0.05763, 0.6071, -0.7925, 0.05763, 0.6071, -0.7925, 0.03414, 0.608, -0.7932, 0.03414, 0.608, -0.7932, 0.03414, 0.608, -0.7932, 0.0439, 0.602, -0.7973, 0.0439, 0.602, -0.7973, 0.0439, 0.602, -0.7973, -0.003419, 0.6568, -0.7541, -0.003419, 0.6568, -0.7541, -0.003419, 0.6568, -0.7541, -0.004871, 0.6602, -0.7511, -0.004871, 0.6602, -0.7511, -0.004871, 0.6602, -0.7511, -0.005904, 0.6204, -0.7843, -0.005904, 0.6204, -0.7843, -0.005904, 0.6204, -0.7843, 0.001521, 0.6277, -0.7785, 0.001521, 0.6277, -0.7785, 0.001521, 0.6277, -0.7785, -0.00434, 0.6388, -0.7694, -0.00434, 0.6388, -0.7694, -0.00434, 0.6388, -0.7694, 0.08672, 0.8192, -0.5669, 0.08672, 0.8192, -0.5669, 0.08672, 0.8192, -0.5669, 0.02735, 0.6668, -0.7447, 0.02735, 0.6668, -0.7447, 0.02735, 0.6668, -0.7447, -0.001963, 0.6221, -0.7829, -0.001963, 0.6221, -0.7829, -0.001963, 0.6221, -0.7829, -0.008529, 0.6303, -0.7763, -0.008529, 0.6303, -0.7763, -0.008529, 0.6303, -0.7763, -0.001906, 0.636, -0.7717, -0.001906, 0.636, -0.7717, -0.001906, 0.636, -0.7717, 0.1007, 0.6468, -0.756, 0.1007, 0.6468, -0.756, 0.1007, 0.6468, -0.756, 0.06828, 0.7856, -0.6149, 0.06828, 0.7856, -0.6149, 0.06828, 0.7856, -0.6149, 0.9921, -0.1246, 0.01401, 0.9921, -0.1246, 0.01401, 0.9921, -0.1246, 0.01401, 0.9958, 0.01031, -0.09079, 0.9958, 0.01031, -0.09079, 0.9958, 0.01031, -0.09079, 0.9816, -0.0566, 0.1825, 0.9816, -0.0566, 0.1825, 0.9816, -0.0566, 0.1825, 0.5654, -0.5539, 0.6111, 0.5654, -0.5539, 0.6111, 0.5654, -0.5539, 0.6111, 0.04405, 0.8341, 0.5498, 0.04405, 0.8341, 0.5498, 0.04405, 0.8341, 0.5498, -0.003458, -0.6637, 0.748, -0.003458, -0.6637, 0.748, -0.003458, -0.6637, 0.748, -0.737, -0.4182, 0.531, -0.737, -0.4182, 0.531, -0.737, -0.4182, 0.531, -0.897, 0.3881, -0.2118, -0.897, 0.3881, -0.2118, -0.897, 0.3881, -0.2118, -0.9997, 0.01574, -0.01919, -0.9997, 0.01574, -0.01919, -0.9997, 0.01574, -0.01919, -0.9982, 0.0005558, 0.06009, -0.9982, 0.0005558, 0.06009, -0.9982, 0.0005558, 0.06009, -0.8207, -0.3665, 0.4382, -0.8207, -0.3665, 0.4382, -0.8207, -0.3665, 0.4382, -0.06533, -0.9978, 0.01291, -0.06533, -0.9978, 0.01291, -0.06533, -0.9978, 0.01291, -0.03684, -0.978, 0.2051, -0.03684, -0.978, 0.2051, -0.03684, -0.978, 0.2051, 0.04922, 0.8696, 0.4913, 0.04922, 0.8696, 0.4913, 0.04922, 0.8696, 0.4913, 0.04922, 0.8696, 0.4913, -0.05627, -0.9973, -0.04691, -0.05627, -0.9973, -0.04691, -0.05627, -0.9973, -0.04691, 0.9982, -0.02704, -0.05338, 0.9982, -0.02704, -0.05338, 0.9982, -0.02704, -0.05338, 0.9942, -0.1032, 0.02925, 0.9942, -0.1032, 0.02925, 0.9942, -0.1032, 0.02925, 0.6808, -0.4745, 0.558, 0.6808, -0.4745, 0.558, 0.6808, -0.4745, 0.558, 0.7081, -0.4574, 0.538, 0.7081, -0.4574, 0.538, 0.7081, -0.4574, 0.538, 0.7531, 0.4048, 0.5186, 0.7531, 0.4048, 0.5186, 0.7531, 0.4048, 0.5186, 0.03286, 0.8739, 0.485, 0.03286, 0.8739, 0.485, 0.03286, 0.8739, 0.485, 0.03286, 0.8739, 0.485, -0.01874, -0.7543, -0.6563, -0.01874, -0.7543, -0.6563, -0.01874, -0.7543, -0.6563, -0.03551, -0.8655, 0.4997, -0.03551, -0.8655, 0.4997, -0.03551, -0.8655, 0.4997, -0.04932, -0.6145, 0.7874, -0.04932, -0.6145, 0.7874, -0.04932, -0.6145, 0.7874, -0.04274, -0.6208, 0.7828, -0.04274, -0.6208, 0.7828, -0.04274, -0.6208, 0.7828, -0.7156, -0.3975, 0.5744, -0.7156, -0.3975, 0.5744, -0.7156, -0.3975, 0.5744, -0.03407, -0.6081, 0.7931, -0.03407, -0.6081, 0.7931, -0.03407, -0.6081, 0.7931, -0.9921, -0.1244, -0.01374, -0.9921, -0.1244, -0.01374, -0.9921, -0.1244, -0.01374, -0.9918, -0.1239, -0.03195, -0.9918, -0.1239, -0.03195, -0.9918, -0.1239, -0.03195, -0.9846, 0.1641, -0.06027, -0.9846, 0.1641, -0.06027, -0.9846, 0.1641, -0.06027, -0.8317, -0.3393, 0.4394, -0.8317, -0.3393, 0.4394, -0.8317, -0.3393, 0.4394, -0.03028, 0.2812, 0.9592, -0.03028, 0.2812, 0.9592, -0.03028, 0.2812, 0.9592, 0.991, -0.1078, 0.07985, 0.991, -0.1078, 0.07985, 0.991, -0.1078, 0.07985, 0.6519, -0.5021, 0.5682, 0.6519, -0.5021, 0.5682, 0.6519, -0.5021, 0.5682, 0.6802, -0.4841, 0.5505, 0.6802, -0.4841, 0.5505, 0.6802, -0.4841, 0.5505, 0.6472, -0.5042, 0.5718, 0.6472, -0.5042, 0.5718, 0.6472, -0.5042, 0.5718, 0.7223, 0.3839, 0.5753, 0.7223, 0.3839, 0.5753, 0.7223, 0.3839, 0.5753, 0.01941, -0.719, -0.6947, 0.01941, -0.719, -0.6947, 0.01941, -0.719, -0.6947, -0.0585, -0.8895, 0.4531, -0.0585, -0.8895, 0.4531, -0.0585, -0.8895, 0.4531, -0.07169, -0.9974, 0.01203, -0.07169, -0.9974, 0.01203, -0.07169, -0.9974, 0.01203, -0.07589, -0.6543, 0.7525, -0.07589, -0.6543, 0.7525, -0.07589, -0.6543, 0.7525, -0.07407, -0.6559, 0.7512, -0.07407, -0.6559, 0.7512, -0.07407, -0.6559, 0.7512, -0.8573, -0.3103, 0.4109, -0.8573, -0.3103, 0.4109, -0.8573, -0.3103, 0.4109, -0.073, -0.6475, 0.7586, -0.073, -0.6475, 0.7586, -0.073, -0.6475, 0.7586, -0.9837, -0.001246, -0.1798, -0.9837, -0.001246, -0.1798, -0.9837, -0.001246, -0.1798, -0.9939, -0.06674, 0.08737, -0.9939, -0.06674, 0.08737, -0.9939, -0.06674, 0.08737, -0.9923, 0.09263, -0.08204, -0.9923, 0.09263, -0.08204, -0.9923, 0.09263, -0.08204, -0.9074, -0.2652, 0.3259, -0.9074, -0.2652, 0.3259, -0.9074, -0.2652, 0.3259, -0.08001, 0.2933, 0.9527, -0.08001, 0.2933, 0.9527, -0.08001, 0.2933, 0.9527, 0.2708, 0.6874, -0.6739, 0.2708, 0.6874, -0.6739, 0.2708, 0.6874, -0.6739, 0.9991, 0.02811, -0.03213, 0.9991, 0.02811, -0.03213, 0.9991, 0.02811, -0.03213, 0.7509, -0.3989, 0.5263, 0.7509, -0.3989, 0.5263, 0.7509, -0.3989, 0.5263, 0.9979, -0.05246, 0.03906, 0.9979, -0.05246, 0.03906, 0.9979, -0.05246, 0.03906, 0.7472, -0.4007, 0.5302, 0.7472, -0.4007, 0.5302, 0.7472, -0.4007, 0.5302, 0.1565, -0.761, 0.6296, 0.1565, -0.761, 0.6296, 0.1565, -0.761, 0.6296, -0.02007, -0.8474, -0.5305, -0.02007, -0.8474, -0.5305, -0.02007, -0.8474, -0.5305, -0.08498, -0.9953, -0.04725, -0.08498, -0.9953, -0.04725, -0.08498, -0.9953, -0.04725, -0.02386, -0.6273, 0.7784, -0.02386, -0.6273, 0.7784, -0.02386, -0.6273, 0.7784, -0.02364, -0.6273, 0.7784, -0.02364, -0.6273, 0.7784, -0.02364, -0.6273, 0.7784, -0.8127, -0.3807, 0.4411, -0.8127, -0.3807, 0.4411, -0.8127, -0.3807, 0.4411, -0.3188, -0.5942, 0.7385, -0.3188, -0.5942, 0.7385, -0.3188, -0.5942, 0.7385, 0.0887, 0.8176, 0.569, 0.0887, 0.8176, 0.569, 0.0887, 0.8176, 0.569, 0.04316, 0.7489, 0.6612, 0.04316, 0.7489, 0.6612, 0.04316, 0.7489, 0.6612, 0.004089, 0.856, 0.5169, 0.004089, 0.856, 0.5169, 0.004089, 0.856, 0.5169, 0.05602, 0.9679, 0.245, 0.05602, 0.9679, 0.245, 0.05602, 0.9679, 0.245, -0.4944, 0.5719, 0.6546, -0.4944, 0.5719, 0.6546, -0.4944, 0.5719, 0.6546, -0.6893, -0.4022, 0.6026, -0.6893, -0.4022, 0.6026, -0.6893, -0.4022, 0.6026, -0.1993, -0.7318, 0.6518, -0.1993, -0.7318, 0.6518, -0.1993, -0.7318, 0.6518, -0.9995, 0.02439, 0.01916, -0.9995, 0.02439, 0.01916, -0.9995, 0.02439, 0.01916, -0.9935, 0.06203, -0.09578, -0.9935, 0.06203, -0.09578, -0.9935, 0.06203, -0.09578, -0.9995, 0.01912, -0.02681, -0.9995, 0.01912, -0.02681, -0.9995, 0.01912, -0.02681, -0.985, 0.1166, -0.127, -0.985, 0.1166, -0.127, -0.985, 0.1166, -0.127, -1.0, 0.004243, -0.0003497, -1.0, 0.004243, -0.0003497, -1.0, 0.004243, -0.0003497, -0.993, 0.08624, -0.08082, -0.993, 0.08624, -0.08082, -0.993, 0.08624, -0.08082, 0.355, 0.6528, -0.6692, 0.355, 0.6528, -0.6692, 0.355, 0.6528, -0.6692, 0.9987, 0.02135, -0.04611, 0.9987, 0.02135, -0.04611, 0.9987, 0.02135, -0.04611, 0.7096, -0.4284, 0.5594, 0.7096, -0.4284, 0.5594, 0.7096, -0.4284, 0.5594, 0.9977, -0.0612, 0.02783, 0.9977, -0.0612, 0.02783, 0.9977, -0.0612, 0.02783, 0.7744, -0.3911, 0.4973, 0.7744, -0.3911, 0.4973, 0.7744, -0.3911, 0.4973, -0.04226, -0.8083, -0.5873, -0.04226, -0.8083, -0.5873, -0.04226, -0.8083, -0.5873, -0.04226, -0.8083, -0.5873, -0.01137, -0.8511, -0.5249, -0.01137, -0.8511, -0.5249, -0.01137, -0.8511, -0.5249, -0.06306, -0.998, 0.002275, -0.06306, -0.998, 0.002275, -0.06306, -0.998, 0.002275, -0.01471, -0.6238, 0.7815, -0.01471, -0.6238, 0.7815, -0.01471, -0.6238, 0.7815, -0.8246, -0.357, 0.4389, -0.8246, -0.357, 0.4389, -0.8246, -0.357, 0.4389, -0.2994, -0.5881, 0.7513, -0.2994, -0.5881, 0.7513, -0.2994, -0.5881, 0.7513, 0.005754, -0.636, 0.7717, 0.005754, -0.636, 0.7717, 0.005754, -0.636, 0.7717, 0.06108, 0.7111, 0.7005, 0.06108, 0.7111, 0.7005, 0.06108, 0.7111, 0.7005, 0.03745, 0.8066, 0.5899, 0.03745, 0.8066, 0.5899, 0.03745, 0.8066, 0.5899, -0.2624, -0.5994, 0.7562, -0.2624, -0.5994, 0.7562, -0.2624, -0.5994, 0.7562, -0.9827, 0.1177, -0.1433, -0.9827, 0.1177, -0.1433, -0.9827, 0.1177, -0.1433, -0.9788, 0.1566, -0.1318, -0.9788, 0.1566, -0.1318, -0.9788, 0.1566, -0.1318, 0.06242, 0.6839, -0.7269, 0.06242, 0.6839, -0.7269, 0.06242, 0.6839, -0.7269, 0.002721, 0.6653, -0.7466, 0.002721, 0.6653, -0.7466, 0.002721, 0.6653, -0.7466, 0.0004078, 0.6694, -0.7429, 0.0004078, 0.6694, -0.7429, 0.0004078, 0.6694, -0.7429, -0.2483, 0.6615, -0.7076, -0.2483, 0.6615, -0.7076, -0.2483, 0.6615, -0.7076, 0.05036, 0.7089, -0.7035, 0.05036, 0.7089, -0.7035, 0.05036, 0.7089, -0.7035, -0.2089, 0.643, -0.7368, -0.2089, 0.643, -0.7368, -0.2089, 0.643, -0.7368])] * 3)])

# ---- objects
ob_roof_big_stones_half = bpy.data.objects.new('roof_big_stones_half', None)
ob_roof_big_stones_half_lod0 = bpy.data.objects.new('roof_big_stones_half_LOD0', me_untitled)
ob_camera = bpy.data.objects.new('Camera', cam_camera)

# ---- transforms, parenting, visibility, modifiers, constraints
ob_roof_big_stones_half.location = (-0.01133, -5.329e-06, -0.1679)
ob_roof_big_stones_half.scale = (0.0254, 0.0254, 0.0254)
ob_roof_big_stones_half.empty_image_offset = (0.0, 0.0)
ob_roof_big_stones_half.color = (0.8, 0.8, 0.8, 1.0)
ob_roof_big_stones_half.lineart.crease_threshold = 0.0
ob_roof_big_stones_half_lod0.parent = ob_roof_big_stones_half
ob_roof_big_stones_half_lod0.location = (0.4461, 0.0002098, 6.61)
ob_roof_big_stones_half_lod0.scale = (0.3937, 0.3937, 0.3937)
ob_roof_big_stones_half_lod0.color = (0.8, 0.8, 0.8, 1.0)
ob_roof_big_stones_half_lod0.lineart.crease_threshold = 0.0
ob_camera.location = (7.481, -6.508, 5.344)
ob_camera.rotation_euler = (1.109, 0.0, 0.8149)
ob_camera.lock_rotations_4d = False
ob_camera.empty_display_type = 'ARROWS'
ob_camera.color = (0.0, 0.0, 0.0, 0.0)
ob_camera.display_type = 'WIRE'
ob_camera.lineart.crease_threshold = 0.0

# ---- collection membership
col_collection_1.objects.link(ob_roof_big_stones_half)
col_collection_1.objects.link(ob_roof_big_stones_half_lod0)
col_collection_1.objects.link(ob_camera)

# ---- scene / render settings (as saved in the file)
scene.camera = ob_camera
scene.frame_start = 1; scene.frame_end = 250; scene.frame_set(1)
scene.render.engine = 'CYCLES'
scene.render.resolution_percentage = 50
scene.render.fps = 30
scene.render.dither_intensity = 0.0
scene.cycles.use_denoising = False
scene.cycles.samples = 128
scene.cycles.sampling_pattern = 'TABULATED_SOBOL'
scene.cycles.use_adaptive_sampling = False
scene.cycles.use_light_tree = False
scene.cycles.blur_glossy = 0.0
scene.cycles.sample_clamp_indirect = 0.0
scene.view_settings.view_transform = 'Standard'
bpy.context.view_layer.update()

# ---- added for rendering (the .blend has no usable light): sun
light_auto_sun = bpy.data.lights.new('AutoSun', 'SUN')
light_auto_sun.energy = 3.0
light_auto_sun.angle = 0.0523599
ob_auto_sun = bpy.data.objects.new('AutoSun', light_auto_sun)
scene.collection.objects.link(ob_auto_sun)
ob_auto_sun.rotation_euler = (0.872665, 0.174533, 0.523599)
bpy.context.view_layer.update()
